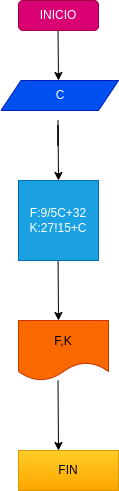

The diagram above was exported from draw.io. Its source (the exported page's mxGraphModel, read from the mxfile embedded in the PNG):
<mxGraphModel dx="576" dy="411" grid="1" gridSize="10" guides="1" tooltips="1" connect="1" arrows="1" fold="1" page="1" pageScale="1" pageWidth="1169" pageHeight="827" math="0" shadow="0">
  <root>
    <mxCell id="0" />
    <mxCell id="1" parent="0" />
    <mxCell id="3" value="" style="endArrow=classic;html=1;" parent="1" edge="1">
      <mxGeometry width="50" height="50" relative="1" as="geometry">
        <mxPoint x="319.5" y="110" as="sourcePoint" />
        <mxPoint x="320" y="160" as="targetPoint" />
      </mxGeometry>
    </mxCell>
    <mxCell id="5" value="" style="endArrow=classic;html=1;" parent="1" edge="1">
      <mxGeometry width="50" height="50" relative="1" as="geometry">
        <mxPoint x="319.5" y="200" as="sourcePoint" />
        <mxPoint x="320" y="260" as="targetPoint" />
        <Array as="points">
          <mxPoint x="319.5" y="230" />
          <mxPoint x="319.5" y="200" />
        </Array>
      </mxGeometry>
    </mxCell>
    <mxCell id="7" value="" style="endArrow=classic;html=1;" parent="1" edge="1">
      <mxGeometry width="50" height="50" relative="1" as="geometry">
        <mxPoint x="319.5" y="330" as="sourcePoint" />
        <mxPoint x="320" y="400" as="targetPoint" />
        <Array as="points" />
      </mxGeometry>
    </mxCell>
    <mxCell id="9" value="" style="endArrow=classic;html=1;" parent="1" edge="1">
      <mxGeometry width="50" height="50" relative="1" as="geometry">
        <mxPoint x="319.5" y="460" as="sourcePoint" />
        <mxPoint x="320" y="530" as="targetPoint" />
      </mxGeometry>
    </mxCell>
    <mxCell id="10" value="INICIO" style="rounded=1;whiteSpace=wrap;html=1;fillColor=#d80073;fontColor=#ffffff;strokeColor=#A50040;" vertex="1" parent="1">
      <mxGeometry x="280" y="80" width="80" height="30" as="geometry" />
    </mxCell>
    <mxCell id="12" value="C" style="shape=parallelogram;perimeter=parallelogramPerimeter;whiteSpace=wrap;html=1;fixedSize=1;fillColor=#0050ef;fontColor=#ffffff;strokeColor=#001DBC;" vertex="1" parent="1">
      <mxGeometry x="262.5" y="160" width="117.5" height="30" as="geometry" />
    </mxCell>
    <mxCell id="14" value="F:9/5C+32&lt;br&gt;K:27!15+C" style="whiteSpace=wrap;html=1;aspect=fixed;fillColor=#1ba1e2;fontColor=#ffffff;strokeColor=#006EAF;" vertex="1" parent="1">
      <mxGeometry x="280" y="260" width="80" height="80" as="geometry" />
    </mxCell>
    <mxCell id="16" value="F,K" style="shape=document;whiteSpace=wrap;html=1;boundedLbl=1;fillColor=#fa6800;fontColor=#000000;strokeColor=#C73500;" vertex="1" parent="1">
      <mxGeometry x="280" y="400" width="90" height="60" as="geometry" />
    </mxCell>
    <mxCell id="17" value="FIN" style="rounded=0;whiteSpace=wrap;html=1;fillColor=#ffcd28;gradientColor=#ffa500;strokeColor=#d79b00;" vertex="1" parent="1">
      <mxGeometry x="280" y="530" width="100" height="40" as="geometry" />
    </mxCell>
  </root>
</mxGraphModel>